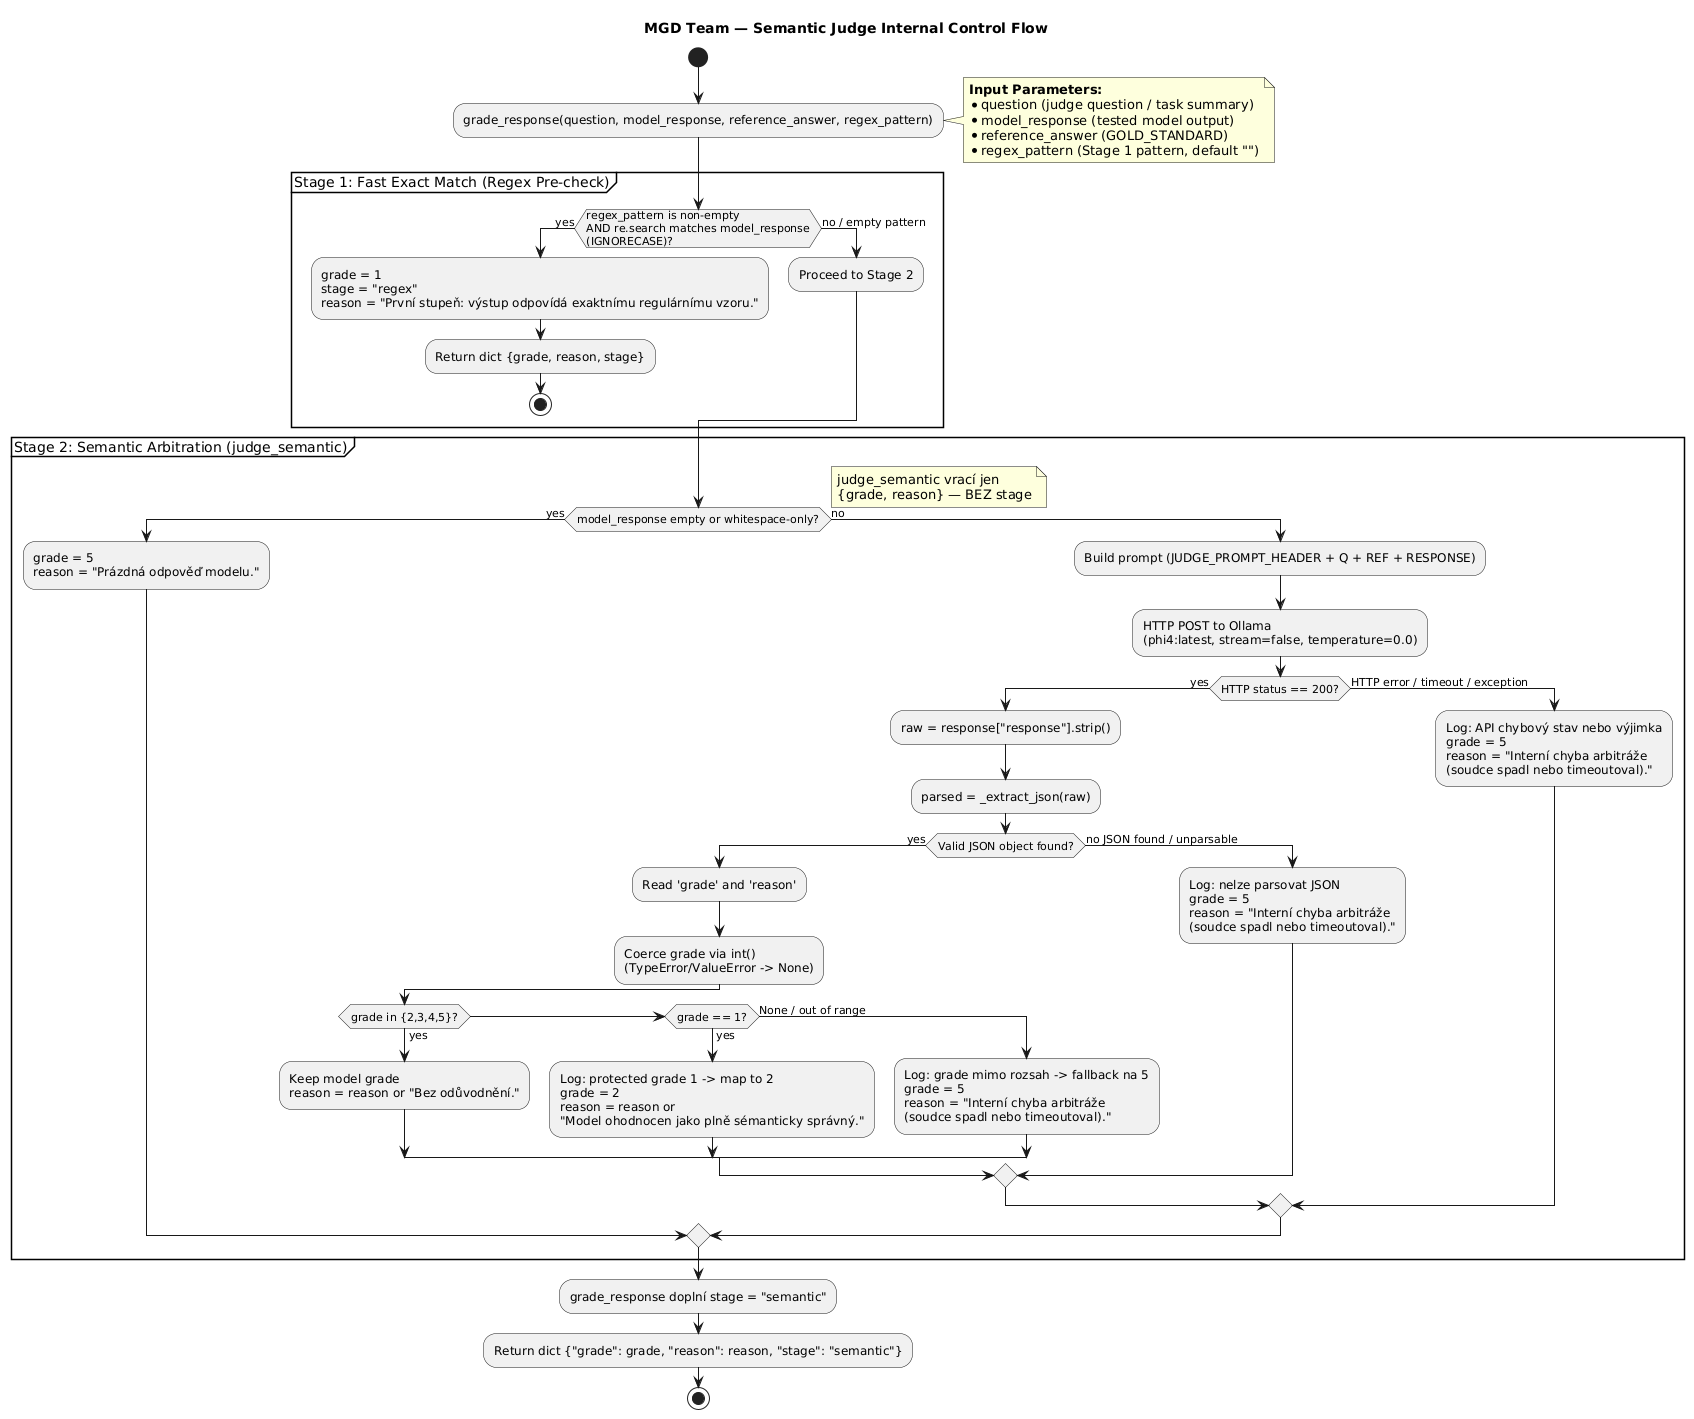

The diagram above was rendered by PlantUML. Its source (embedded in the PNG):
@startuml SemanticJudgeFlow
skinparam backgroundColor #FFFFFF
skinparam defaultFontName "Arial"
skinparam activityShape octagon

title MGD Team — Semantic Judge Internal Control Flow

start
:grade_response(question, model_response, reference_answer, regex_pattern);

note right
  **Input Parameters:**
  * question (judge question / task summary)
  * model_response (tested model output)
  * reference_answer (GOLD_STANDARD)
  * regex_pattern (Stage 1 pattern, default "")
end note

partition "Stage 1: Fast Exact Match (Regex Pre-check)" {
    if (regex_pattern is non-empty\nAND re.search matches model_response\n(IGNORECASE)?) then (yes)
        :grade = 1
        stage = "regex"
        reason = "První stupeň: výstup odpovídá exaktnímu regulárnímu vzoru.";
        :Return dict {grade, reason, stage};
        stop
    else (no / empty pattern)
        :Proceed to Stage 2;
    endif
}

partition "Stage 2: Semantic Arbitration (judge_semantic)" {
    if (model_response empty or whitespace-only?) then (yes)
        :grade = 5
        reason = "Prázdná odpověď modelu.";
    else (no)
        :Build prompt (JUDGE_PROMPT_HEADER + Q + REF + RESPONSE);
        :HTTP POST to Ollama
        (phi4:latest, stream=false, temperature=0.0);

        if (HTTP status == 200?) then (yes)
            :raw = response["response"].strip();
            :parsed = _extract_json(raw);
            if (Valid JSON object found?) then (yes)
                :Read 'grade' and 'reason';
                :Coerce grade via int()
                (TypeError/ValueError -> None);
                if (grade in {2,3,4,5}?) then (yes)
                    :Keep model grade
                    reason = reason or "Bez odůvodnění.";
                elseif (grade == 1?) then (yes)
                    :Log: protected grade 1 -> map to 2
                    grade = 2
                    reason = reason or
                    "Model ohodnocen jako plně sémanticky správný.";
                else (None / out of range)
                    :Log: grade mimo rozsah -> fallback na 5
                    grade = 5
                    reason = "Interní chyba arbitráže
                    (soudce spadl nebo timeoutoval).";
                endif
            else (no JSON found / unparsable)
                :Log: nelze parsovat JSON
                grade = 5
                reason = "Interní chyba arbitráže
                (soudce spadl nebo timeoutoval).";
            endif
        else (HTTP error / timeout / exception)
            :Log: API chybový stav nebo výjimka
            grade = 5
            reason = "Interní chyba arbitráže
            (soudce spadl nebo timeoutoval).";
        endif
    endif

    note right
      judge_semantic vrací jen
      {grade, reason} — BEZ stage
    end note
}

:grade_response doplní stage = "semantic";
:Return dict {"grade": grade, "reason": reason, "stage": "semantic"};
stop

@enduml